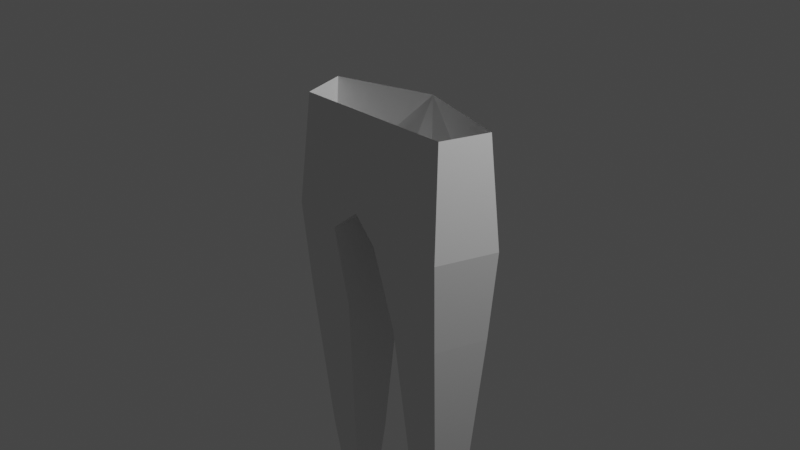 # Source: test.blend  (saved by Blender 3.3.6; exported with 4.5.12 LTS)
import bpy
from mathutils import Matrix  # noqa: F401  (used for matrix-valued properties, if any)

bpy.ops.wm.read_factory_settings(use_empty=True)
scene = bpy.context.scene
scene.name = 'Scene'

# ---- collections
col_collection = bpy.data.collections.new('Collection'); scene.collection.children.link(col_collection)

# ---- world
world_world = bpy.data.worlds.new('World'); scene.world = world_world
world_world.use_nodes = True; world_world.node_tree.nodes.clear()
_N = world_world.node_tree.nodes; _L = world_world.node_tree.links
n0 = _N.new('ShaderNodeOutputWorld'); n0.name = 'World Output'; n0.location = (300, 300)
n1 = _N.new('ShaderNodeBackground'); n1.name = 'Background'; n1.location = (10, 300)
n1.inputs[0].default_value = (0.05088, 0.05088, 0.05088, 1.0)
_L.new(n1.outputs[0], n0.inputs[0])
n0.is_active_output = True
world_world.color = (0.05088, 0.05088, 0.05088)
world_world.use_sun_shadow = False
world_world.sun_shadow_jitter_overblur = 0.0

# ---- cameras
cam_camera = bpy.data.cameras.new('Camera')
cam_camera.clip_end = 100.0
cam_camera.ortho_scale = 7.314

# ---- lights
light_light = bpy.data.lights.new('Light', 'POINT')
light_light.transmission_factor = 0.0
light_light.energy = 1000.0
light_light.shadow_soft_size = 0.1
light_light.shadow_maximum_resolution = 0.006
light_light.use_absolute_resolution = True

# ---- meshes
me_cylinder = bpy.data.meshes.new('Cylinder')
me_cylinder.from_pydata([(0.6371, 0.5, -1.0), (0.6371, 0.5868, 0.00821), (1.113, 0.1545, -1.0), (1.195, 0.1813, 0.00821), (0.931, -0.4045, -1.0), (0.982, -0.4748, 0.00821), (0.3432, -0.4045, -1.0), (0.2922, -0.6137, 0.00821), (0.1616, 0.1545, -1.0), (0.07898, 0.1813, 0.00821), (0.6371, 0.3138, -2.802), (0.9355, 0.09696, -2.802), (0.8215, -0.2538, -2.802), (0.4527, -0.2538, -2.802), (0.3387, 0.09696, -2.802), (0.0, 0.4622, 1.212), (1.077, 0.1428, 1.212), (0.9088, -0.374, 1.212), (0.0, -0.374, 1.212), (0.0, 0.4448, 0.2449), (0.6371, -2.384e-08, -4.971), (-0.6371, 0.5, -1.0), (-0.6371, 0.5868, 0.00821), (-1.113, 0.1545, -1.0), (-1.195, 0.1813, 0.00821), (-0.931, -0.4045, -1.0), (-0.982, -0.4748, 0.00821), (-0.3432, -0.4045, -1.0), (-0.2922, -0.6137, 0.00821), (-0.1616, 0.1545, -1.0), (-0.07898, 0.1813, 0.00821), (-0.6371, 0.3138, -2.802), (-0.9355, 0.09696, -2.802), (-0.8215, -0.2538, -2.802), (-0.4527, -0.2538, -2.802), (-0.3387, 0.09696, -2.802), (-1.077, 0.1428, 1.212), (-0.9088, -0.374, 1.212), (-0.6371, -2.384e-08, -4.971), (0.0, -0.5784, 0.2501)], [], [(0, 1, 3, 2), (2, 3, 5, 4), (4, 5, 7, 6), (5, 3, 16, 17), (6, 7, 9, 8), (8, 9, 1, 0), (6, 8, 14, 13), (11, 12, 20), (2, 4, 12, 11), (8, 0, 10, 14), (0, 2, 11, 10), (4, 6, 13, 12), (1, 9, 19, 15), (3, 1, 15, 16), (7, 5, 17, 18), (9, 7, 18, 39, 19), (14, 10, 20), (12, 13, 20), (10, 11, 20), (13, 14, 20), (21, 23, 24, 22), (23, 25, 26, 24), (25, 27, 28, 26), (26, 37, 36, 24), (27, 29, 30, 28), (29, 21, 22, 30), (27, 34, 35, 29), (32, 38, 33), (23, 32, 33, 25), (29, 35, 31, 21), (21, 31, 32, 23), (25, 33, 34, 27), (22, 15, 19, 30), (24, 36, 15, 22), (28, 18, 37, 26), (30, 19, 39, 18, 28), (35, 38, 31), (33, 38, 34), (31, 38, 32), (34, 38, 35)])
_uv = me_cylinder.uv_layers.new(name='UVMap')
_uv.uv.foreach_set('vector', [1.0, 0.5, 1.0, 1.0, 0.8, 1.0, 0.8, 0.5, 0.8, 0.5, 0.8, 1.0, 0.6, 1.0, 0.6, 0.5, 0.6, 0.5, 0.6, 1.0, 0.4, 1.0, 0.4, 0.5, 0.6, 1.0, 0.8, 1.0, 0.8, 1.0, 0.6, 1.0, 0.4, 0.5, 0.4, 1.0, 0.2, 1.0, 0.2, 0.5, 0.2, 0.5, 0.2, 1.0, 2.98e-08, 1.0, 2.98e-08, 0.5, 0.4, 0.5, 0.2, 0.5, 0.2, 0.5, 0.4, 0.5, 0.8, 0.5, 0.6, 0.5, 0.8, 0.5, 0.8, 0.5, 0.6, 0.5, 0.6, 0.5, 0.8, 0.5, 0.2, 0.5, 2.98e-08, 0.5, 2.98e-08, 0.5, 0.2, 0.5, 1.0, 0.5, 0.8, 0.5, 0.8, 0.5, 1.0, 0.5, 0.6, 0.5, 0.4, 0.5, 0.4, 0.5, 0.6, 0.5, 2.98e-08, 1.0, 0.2, 1.0, 0.2, 1.0, 2.98e-08, 1.0, 0.8, 1.0, 1.0, 1.0, 1.0, 1.0, 0.8, 1.0, 0.4, 1.0, 0.6, 1.0, 0.6, 1.0, 0.4, 1.0, 0.2, 1.0, 0.4, 1.0, 0.4, 1.0, 0.3, 1.0, 0.2, 1.0, 0.2, 0.5, 2.98e-08, 0.5, 0.2, 0.5, 0.6, 0.5, 0.4, 0.5, 0.6, 0.5, 1.0, 0.5, 0.8, 0.5, 1.0, 0.5, 0.4, 0.5, 0.2, 0.5, 0.4, 0.5, 1.0, 0.5, 0.8, 0.5, 0.8, 1.0, 1.0, 1.0, 0.8, 0.5, 0.6, 0.5, 0.6, 1.0, 0.8, 1.0, 0.6, 0.5, 0.4, 0.5, 0.4, 1.0, 0.6, 1.0, 0.6, 1.0, 0.6, 1.0, 0.8, 1.0, 0.8, 1.0, 0.4, 0.5, 0.2, 0.5, 0.2, 1.0, 0.4, 1.0, 0.2, 0.5, 2.98e-08, 0.5, 2.98e-08, 1.0, 0.2, 1.0, 0.4, 0.5, 0.4, 0.5, 0.2, 0.5, 0.2, 0.5, 0.8, 0.5, 0.8, 0.5, 0.6, 0.5, 0.8, 0.5, 0.8, 0.5, 0.6, 0.5, 0.6, 0.5, 0.2, 0.5, 0.2, 0.5, 2.98e-08, 0.5, 2.98e-08, 0.5, 1.0, 0.5, 1.0, 0.5, 0.8, 0.5, 0.8, 0.5, 0.6, 0.5, 0.6, 0.5, 0.4, 0.5, 0.4, 0.5, 2.98e-08, 1.0, 2.98e-08, 1.0, 0.2, 1.0, 0.2, 1.0, 0.8, 1.0, 0.8, 1.0, 1.0, 1.0, 1.0, 1.0, 0.4, 1.0, 0.4, 1.0, 0.6, 1.0, 0.6, 1.0, 0.2, 1.0, 0.2, 1.0, 0.3, 1.0, 0.4, 1.0, 0.4, 1.0, 0.2, 0.5, 0.2, 0.5, 2.98e-08, 0.5, 0.6, 0.5, 0.6, 0.5, 0.4, 0.5, 1.0, 0.5, 1.0, 0.5, 0.8, 0.5, 0.4, 0.5, 0.4, 0.5, 0.2, 0.5])
me_cylinder.update()

# ---- objects
ob_light = bpy.data.objects.new('Light', light_light)
ob_camera = bpy.data.objects.new('Camera', cam_camera)
ob_cylinder = bpy.data.objects.new('Cylinder', me_cylinder)

# ---- transforms, parenting, visibility, modifiers, constraints
ob_light.location = (4.076, 1.005, 5.904)
ob_light.rotation_euler = (0.6503, 0.05522, 1.866)
ob_light.lock_rotations_4d = False
ob_light.empty_display_type = 'ARROWS'
ob_light.color = (0.0, 0.0, 0.0, 0.0)
ob_light.lineart.crease_threshold = 0.0
ob_camera.location = (7.359, -6.926, 4.958)
ob_camera.rotation_euler = (1.109, 0.0, 0.8149)
ob_camera.lock_rotations_4d = False
ob_camera.empty_display_type = 'ARROWS'
ob_camera.color = (0.0, 0.0, 0.0, 0.0)
ob_camera.display_type = 'WIRE'
ob_camera.lineart.crease_threshold = 0.0
ob_cylinder.location = (0.0, 0.0, 0.0)

# ---- collection membership
col_collection.objects.link(ob_light)
col_collection.objects.link(ob_camera)
col_collection.objects.link(ob_cylinder)

# ---- scene / render settings (as saved in the file)
scene.camera = ob_camera
scene.frame_start = 1; scene.frame_end = 250; scene.frame_set(1)
scene.render.engine = 'BLENDER_EEVEE_NEXT'
scene.cycles.sampling_pattern = 'TABULATED_SOBOL'
scene.cycles.use_light_tree = False
scene.view_settings.view_transform = 'Filmic'
bpy.context.view_layer.update()
